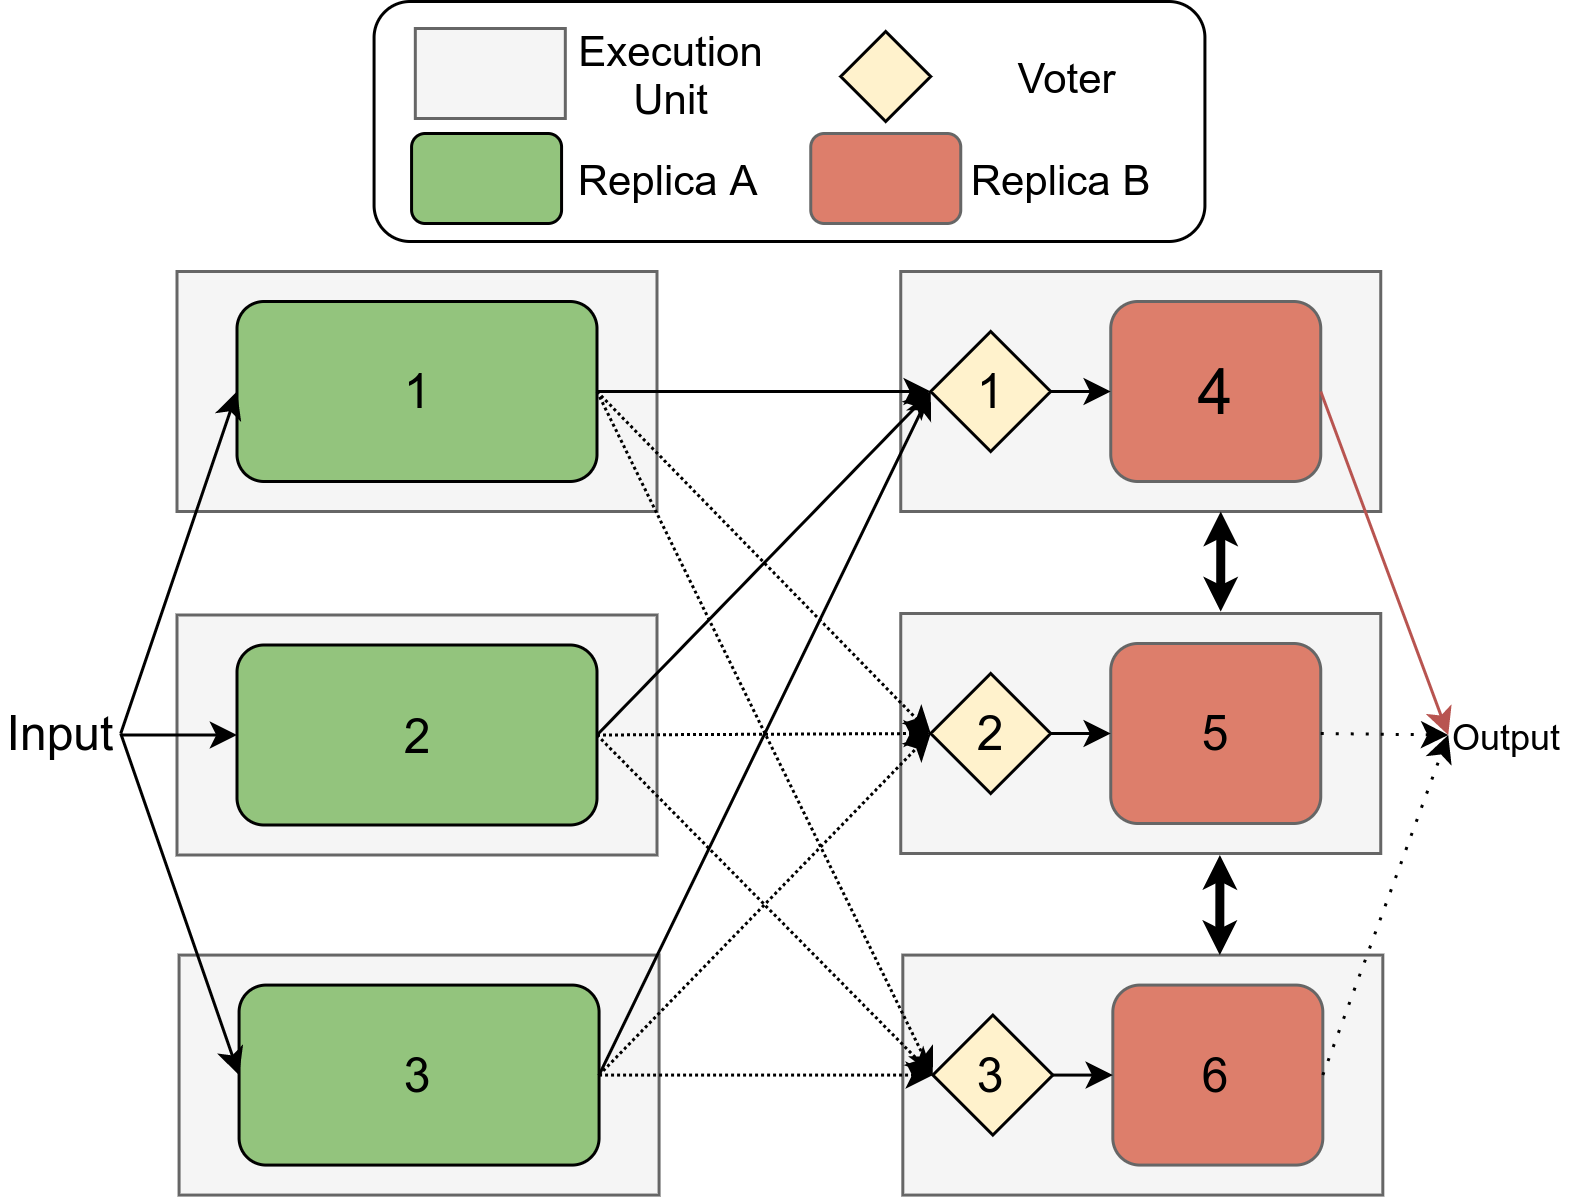

The diagram above was exported from draw.io. Its source (the exported page's mxGraphModel, read from the mxfile embedded in the PNG):
<mxGraphModel dx="1182" dy="-409" grid="1" gridSize="10" guides="1" tooltips="1" connect="1" arrows="1" fold="1" page="1" pageScale="1" pageWidth="850" pageHeight="1100" math="0" shadow="0">
  <root>
    <mxCell id="0" />
    <mxCell id="1" parent="0" />
    <mxCell id="2" value="" style="rounded=0;whiteSpace=wrap;html=1;fillColor=#f5f5f5;strokeColor=#666666;fontColor=#333333;" vertex="1" parent="1">
      <mxGeometry x="143.19" y="1732.86" width="160" height="80" as="geometry" />
    </mxCell>
    <mxCell id="3" value="" style="rounded=0;whiteSpace=wrap;html=1;fillColor=#f5f5f5;strokeColor=#666666;fontColor=#333333;" vertex="1" parent="1">
      <mxGeometry x="142.5" y="1619.5" width="160" height="80" as="geometry" />
    </mxCell>
    <mxCell id="4" value="" style="rounded=0;whiteSpace=wrap;html=1;fillColor=#f5f5f5;strokeColor=#666666;fontColor=#333333;" vertex="1" parent="1">
      <mxGeometry x="142.5" y="1505" width="160" height="80" as="geometry" />
    </mxCell>
    <mxCell id="5" value="&lt;font style=&quot;font-size: 16px&quot;&gt;1&lt;/font&gt;" style="rounded=1;whiteSpace=wrap;html=1;fillColor=#93C47D;" vertex="1" parent="1">
      <mxGeometry x="162.5" y="1515" width="120" height="60" as="geometry" />
    </mxCell>
    <mxCell id="6" value="&lt;font style=&quot;font-size: 16px&quot;&gt;3&lt;/font&gt;" style="rounded=1;whiteSpace=wrap;html=1;fillColor=#93C47D;" vertex="1" parent="1">
      <mxGeometry x="163.19" y="1742.86" width="120" height="60" as="geometry" />
    </mxCell>
    <mxCell id="7" value="&lt;font style=&quot;font-size: 16px&quot;&gt;2&lt;/font&gt;" style="rounded=1;whiteSpace=wrap;html=1;fillColor=#93C47D;" vertex="1" parent="1">
      <mxGeometry x="162.5" y="1629.5" width="120" height="60" as="geometry" />
    </mxCell>
    <mxCell id="8" value="&lt;font style=&quot;font-size: 16px&quot;&gt;Input&lt;/font&gt;" style="text;html=1;strokeColor=none;fillColor=none;align=center;verticalAlign=middle;whiteSpace=wrap;rounded=0;" vertex="1" parent="1">
      <mxGeometry x="83.75" y="1649" width="40" height="20" as="geometry" />
    </mxCell>
    <mxCell id="9" value="" style="endArrow=classic;html=1;exitX=1;exitY=0.5;exitDx=0;exitDy=0;entryX=0;entryY=0.5;entryDx=0;entryDy=0;" edge="1" target="7" parent="1">
      <mxGeometry width="50" height="50" relative="1" as="geometry">
        <mxPoint x="123.75" y="1659.5" as="sourcePoint" />
        <mxPoint x="142.5" y="1740.5" as="targetPoint" />
      </mxGeometry>
    </mxCell>
    <mxCell id="10" value="" style="endArrow=classic;html=1;entryX=0;entryY=0.5;entryDx=0;entryDy=0;exitX=1;exitY=0.5;exitDx=0;exitDy=0;" edge="1" source="8" target="5" parent="1">
      <mxGeometry width="50" height="50" relative="1" as="geometry">
        <mxPoint x="172.5" y="1685" as="sourcePoint" />
        <mxPoint x="222.5" y="1635" as="targetPoint" />
      </mxGeometry>
    </mxCell>
    <mxCell id="11" value="" style="rounded=0;whiteSpace=wrap;html=1;fillColor=#f5f5f5;strokeColor=#666666;fontColor=#333333;" vertex="1" parent="1">
      <mxGeometry x="383.75" y="1505" width="160" height="80" as="geometry" />
    </mxCell>
    <mxCell id="12" value="&lt;font style=&quot;font-size: 21px&quot;&gt;4&lt;/font&gt;" style="rounded=1;whiteSpace=wrap;html=1;strokeColor=#666666;fillColor=#dd7e6b;" vertex="1" parent="1">
      <mxGeometry x="453.75" y="1515" width="70" height="60" as="geometry" />
    </mxCell>
    <mxCell id="13" value="&lt;font style=&quot;font-size: 16px&quot;&gt;1&lt;/font&gt;" style="rhombus;whiteSpace=wrap;html=1;fillColor=#FFF2CC;" vertex="1" parent="1">
      <mxGeometry x="393.75" y="1525" width="40" height="40" as="geometry" />
    </mxCell>
    <mxCell id="14" value="" style="endArrow=classic;html=1;exitX=1;exitY=0.5;exitDx=0;exitDy=0;entryX=0;entryY=0.5;entryDx=0;entryDy=0;" edge="1" source="13" target="12" parent="1">
      <mxGeometry width="50" height="50" relative="1" as="geometry">
        <mxPoint x="353.75" y="1655" as="sourcePoint" />
        <mxPoint x="403.75" y="1605" as="targetPoint" />
      </mxGeometry>
    </mxCell>
    <mxCell id="15" value="" style="rounded=0;whiteSpace=wrap;html=1;fillColor=#f5f5f5;strokeColor=#666666;fontColor=#333333;" vertex="1" parent="1">
      <mxGeometry x="383.75" y="1619" width="160" height="80" as="geometry" />
    </mxCell>
    <mxCell id="16" value="&lt;font style=&quot;font-size: 16px&quot;&gt;5&lt;/font&gt;" style="rounded=1;whiteSpace=wrap;html=1;strokeColor=#666666;fillColor=#dd7e6b;" vertex="1" parent="1">
      <mxGeometry x="453.75" y="1629" width="70" height="60" as="geometry" />
    </mxCell>
    <mxCell id="17" value="&lt;font style=&quot;font-size: 16px&quot;&gt;2&lt;/font&gt;" style="rhombus;whiteSpace=wrap;html=1;fillColor=#FFF2CC;" vertex="1" parent="1">
      <mxGeometry x="393.75" y="1639" width="40" height="40" as="geometry" />
    </mxCell>
    <mxCell id="18" value="" style="endArrow=classic;html=1;exitX=1;exitY=0.5;exitDx=0;exitDy=0;entryX=0;entryY=0.5;entryDx=0;entryDy=0;" edge="1" source="17" target="16" parent="1">
      <mxGeometry width="50" height="50" relative="1" as="geometry">
        <mxPoint x="353.75" y="1769" as="sourcePoint" />
        <mxPoint x="403.75" y="1719" as="targetPoint" />
      </mxGeometry>
    </mxCell>
    <mxCell id="19" value="" style="endArrow=classic;html=1;exitX=1;exitY=0.5;exitDx=0;exitDy=0;entryX=0;entryY=0.5;entryDx=0;entryDy=0;dashed=1;dashPattern=1 1;" edge="1" source="6" target="17" parent="1">
      <mxGeometry width="50" height="50" relative="1" as="geometry">
        <mxPoint x="403.75" y="1645" as="sourcePoint" />
        <mxPoint x="453.75" y="1595" as="targetPoint" />
      </mxGeometry>
    </mxCell>
    <mxCell id="20" value="" style="endArrow=classic;html=1;exitX=1;exitY=0.5;exitDx=0;exitDy=0;entryX=0;entryY=0.5;entryDx=0;entryDy=0;dashed=1;dashPattern=1 1;" edge="1" source="7" target="17" parent="1">
      <mxGeometry width="50" height="50" relative="1" as="geometry">
        <mxPoint x="403.75" y="1660.5" as="sourcePoint" />
        <mxPoint x="453.75" y="1610.5" as="targetPoint" />
      </mxGeometry>
    </mxCell>
    <mxCell id="21" value="" style="endArrow=classic;html=1;exitX=1;exitY=0.5;exitDx=0;exitDy=0;entryX=0;entryY=0.5;entryDx=0;entryDy=0;dashed=1;dashPattern=1 1;" edge="1" source="5" target="17" parent="1">
      <mxGeometry width="50" height="50" relative="1" as="geometry">
        <mxPoint x="403.75" y="1645" as="sourcePoint" />
        <mxPoint x="453.75" y="1595" as="targetPoint" />
      </mxGeometry>
    </mxCell>
    <mxCell id="22" value="" style="endArrow=classic;html=1;exitX=1;exitY=0.5;exitDx=0;exitDy=0;entryX=0;entryY=0.5;entryDx=0;entryDy=0;" edge="1" source="8" target="6" parent="1">
      <mxGeometry width="50" height="50" relative="1" as="geometry">
        <mxPoint x="403.75" y="1645" as="sourcePoint" />
        <mxPoint x="453.75" y="1595" as="targetPoint" />
      </mxGeometry>
    </mxCell>
    <mxCell id="23" value="" style="endArrow=classic;html=1;exitX=1;exitY=0.5;exitDx=0;exitDy=0;entryX=0;entryY=0.5;entryDx=0;entryDy=0;" edge="1" source="6" target="13" parent="1">
      <mxGeometry width="50" height="50" relative="1" as="geometry">
        <mxPoint x="403.75" y="1645" as="sourcePoint" />
        <mxPoint x="453.75" y="1595" as="targetPoint" />
      </mxGeometry>
    </mxCell>
    <mxCell id="24" value="" style="endArrow=classic;html=1;exitX=1;exitY=0.5;exitDx=0;exitDy=0;entryX=0;entryY=0.5;entryDx=0;entryDy=0;" edge="1" source="7" target="13" parent="1">
      <mxGeometry width="50" height="50" relative="1" as="geometry">
        <mxPoint x="403.75" y="1645" as="sourcePoint" />
        <mxPoint x="453.75" y="1595" as="targetPoint" />
      </mxGeometry>
    </mxCell>
    <mxCell id="25" value="" style="endArrow=classic;html=1;exitX=1;exitY=0.5;exitDx=0;exitDy=0;entryX=0;entryY=0.5;entryDx=0;entryDy=0;" edge="1" source="5" target="13" parent="1">
      <mxGeometry width="50" height="50" relative="1" as="geometry">
        <mxPoint x="403.75" y="1645" as="sourcePoint" />
        <mxPoint x="453.75" y="1595" as="targetPoint" />
      </mxGeometry>
    </mxCell>
    <mxCell id="26" value="" style="rounded=1;whiteSpace=wrap;html=1;" vertex="1" parent="1">
      <mxGeometry x="208.19" y="1415" width="276.95" height="80" as="geometry" />
    </mxCell>
    <mxCell id="27" value="" style="rounded=0;whiteSpace=wrap;html=1;fillColor=#f5f5f5;strokeColor=#666666;fontColor=#333333;" vertex="1" parent="1">
      <mxGeometry x="221.94" y="1424" width="50" height="30" as="geometry" />
    </mxCell>
    <mxCell id="28" value="&lt;font style=&quot;font-size: 14px&quot;&gt;Execution&lt;br&gt;Unit&lt;/font&gt;" style="text;html=1;align=center;verticalAlign=middle;resizable=0;points=[];autosize=1;" vertex="1" parent="1">
      <mxGeometry x="266.94" y="1419" width="80" height="40" as="geometry" />
    </mxCell>
    <mxCell id="29" value="" style="rounded=1;whiteSpace=wrap;html=1;strokeColor=#666666;fillColor=#dd7e6b;" vertex="1" parent="1">
      <mxGeometry x="353.75000000000006" y="1459" width="50" height="30" as="geometry" />
    </mxCell>
    <mxCell id="30" value="&lt;font style=&quot;font-size: 14px&quot;&gt;Replica B&lt;/font&gt;" style="text;html=1;align=center;verticalAlign=middle;resizable=0;points=[];autosize=1;" vertex="1" parent="1">
      <mxGeometry x="396.5199999999999" y="1464" width="80" height="20" as="geometry" />
    </mxCell>
    <mxCell id="31" value="" style="rhombus;whiteSpace=wrap;html=1;fillColor=#FFF2CC;" vertex="1" parent="1">
      <mxGeometry x="363.75000000000006" y="1425" width="30" height="30" as="geometry" />
    </mxCell>
    <mxCell id="32" value="&lt;font style=&quot;font-size: 14px&quot;&gt;Voter&lt;/font&gt;" style="text;html=1;align=center;verticalAlign=middle;resizable=0;points=[];autosize=1;" vertex="1" parent="1">
      <mxGeometry x="413.94000000000005" y="1430" width="50" height="20" as="geometry" />
    </mxCell>
    <mxCell id="33" value="" style="rounded=1;whiteSpace=wrap;html=1;fillColor=#93C47D;" vertex="1" parent="1">
      <mxGeometry x="220.69" y="1459" width="50" height="30" as="geometry" />
    </mxCell>
    <mxCell id="34" value="&lt;font style=&quot;font-size: 14px&quot;&gt;Replica A&lt;/font&gt;" style="text;html=1;align=center;verticalAlign=middle;resizable=0;points=[];autosize=1;" vertex="1" parent="1">
      <mxGeometry x="270.69" y="1464" width="70" height="20" as="geometry" />
    </mxCell>
    <mxCell id="35" value="Output" style="text;html=1;strokeColor=none;fillColor=none;align=center;verticalAlign=middle;whiteSpace=wrap;rounded=0;" vertex="1" parent="1">
      <mxGeometry x="566.25" y="1649.5" width="40" height="20" as="geometry" />
    </mxCell>
    <mxCell id="36" value="" style="endArrow=classic;startArrow=classic;html=1;exitX=0.629;exitY=-0.008;exitDx=0;exitDy=0;exitPerimeter=0;endSize=2;startSize=2;strokeWidth=3;" edge="1" parent="1">
      <mxGeometry width="50" height="50" relative="1" as="geometry">
        <mxPoint x="490.3899999999999" y="1618.36" as="sourcePoint" />
        <mxPoint x="490.44000000000005" y="1585" as="targetPoint" />
      </mxGeometry>
    </mxCell>
    <mxCell id="37" value="" style="rounded=0;whiteSpace=wrap;html=1;fillColor=#f5f5f5;strokeColor=#666666;fontColor=#333333;" vertex="1" parent="1">
      <mxGeometry x="384.44" y="1732.86" width="160" height="80" as="geometry" />
    </mxCell>
    <mxCell id="38" value="&lt;font style=&quot;font-size: 16px&quot;&gt;6&lt;/font&gt;" style="rounded=1;whiteSpace=wrap;html=1;strokeColor=#666666;fillColor=#dd7e6b;" vertex="1" parent="1">
      <mxGeometry x="454.44" y="1742.86" width="70" height="60" as="geometry" />
    </mxCell>
    <mxCell id="39" value="&lt;font style=&quot;font-size: 16px&quot;&gt;3&lt;/font&gt;" style="rhombus;whiteSpace=wrap;html=1;fillColor=#FFF2CC;" vertex="1" parent="1">
      <mxGeometry x="394.44" y="1752.86" width="40" height="40" as="geometry" />
    </mxCell>
    <mxCell id="40" value="" style="endArrow=classic;html=1;exitX=1;exitY=0.5;exitDx=0;exitDy=0;entryX=0;entryY=0.5;entryDx=0;entryDy=0;" edge="1" source="39" target="38" parent="1">
      <mxGeometry width="50" height="50" relative="1" as="geometry">
        <mxPoint x="354.44" y="1882.86" as="sourcePoint" />
        <mxPoint x="404.44" y="1832.86" as="targetPoint" />
      </mxGeometry>
    </mxCell>
    <mxCell id="41" value="" style="endArrow=classic;html=1;exitX=1;exitY=0.5;exitDx=0;exitDy=0;entryX=0;entryY=0.5;entryDx=0;entryDy=0;dashed=1;dashPattern=1 1;" edge="1" source="5" target="39" parent="1">
      <mxGeometry width="50" height="50" relative="1" as="geometry">
        <mxPoint x="313.75" y="1735" as="sourcePoint" />
        <mxPoint x="363.75" y="1685" as="targetPoint" />
      </mxGeometry>
    </mxCell>
    <mxCell id="42" value="" style="endArrow=classic;html=1;exitX=1;exitY=0.5;exitDx=0;exitDy=0;entryX=0;entryY=0.5;entryDx=0;entryDy=0;dashed=1;dashPattern=1 1;" edge="1" source="7" target="39" parent="1">
      <mxGeometry width="50" height="50" relative="1" as="geometry">
        <mxPoint x="313.75" y="1735" as="sourcePoint" />
        <mxPoint x="363.75" y="1685" as="targetPoint" />
      </mxGeometry>
    </mxCell>
    <mxCell id="43" value="" style="endArrow=classic;html=1;exitX=1;exitY=0.5;exitDx=0;exitDy=0;entryX=0;entryY=0.5;entryDx=0;entryDy=0;dashed=1;dashPattern=1 1;" edge="1" source="6" target="39" parent="1">
      <mxGeometry width="50" height="50" relative="1" as="geometry">
        <mxPoint x="314.44" y="1767.86" as="sourcePoint" />
        <mxPoint x="364.44" y="1717.86" as="targetPoint" />
      </mxGeometry>
    </mxCell>
    <mxCell id="44" value="" style="endArrow=classic;html=1;exitX=1;exitY=0.5;exitDx=0;exitDy=0;entryX=0;entryY=0.5;entryDx=0;entryDy=0;dashed=1;dashPattern=1 4;" edge="1" source="16" target="35" parent="1">
      <mxGeometry width="50" height="50" relative="1" as="geometry">
        <mxPoint x="543.75" y="1690.5" as="sourcePoint" />
        <mxPoint x="593.75" y="1640.5" as="targetPoint" />
      </mxGeometry>
    </mxCell>
    <mxCell id="45" value="" style="endArrow=classic;html=1;exitX=1;exitY=0.5;exitDx=0;exitDy=0;entryX=0;entryY=0.5;entryDx=0;entryDy=0;fillColor=#f8cecc;strokeColor=#b85450;" edge="1" source="12" target="35" parent="1">
      <mxGeometry width="50" height="50" relative="1" as="geometry">
        <mxPoint x="533.75" y="1653.5" as="sourcePoint" />
        <mxPoint x="576.25" y="1654" as="targetPoint" />
      </mxGeometry>
    </mxCell>
    <mxCell id="46" value="" style="endArrow=classic;html=1;dashed=1;dashPattern=1 4;strokeColor=#000000;exitX=1;exitY=0.5;exitDx=0;exitDy=0;entryX=0;entryY=0.5;entryDx=0;entryDy=0;" edge="1" source="38" target="35" parent="1">
      <mxGeometry width="50" height="50" relative="1" as="geometry">
        <mxPoint x="563.75" y="1675" as="sourcePoint" />
        <mxPoint x="613.75" y="1625" as="targetPoint" />
      </mxGeometry>
    </mxCell>
    <mxCell id="47" value="" style="endArrow=classic;startArrow=classic;html=1;exitX=0.629;exitY=-0.008;exitDx=0;exitDy=0;exitPerimeter=0;endSize=2;startSize=2;strokeWidth=3;" edge="1" parent="1">
      <mxGeometry width="50" height="50" relative="1" as="geometry">
        <mxPoint x="490.0899999999999" y="1732.86" as="sourcePoint" />
        <mxPoint x="490.1400000000001" y="1699.5" as="targetPoint" />
      </mxGeometry>
    </mxCell>
  </root>
</mxGraphModel>